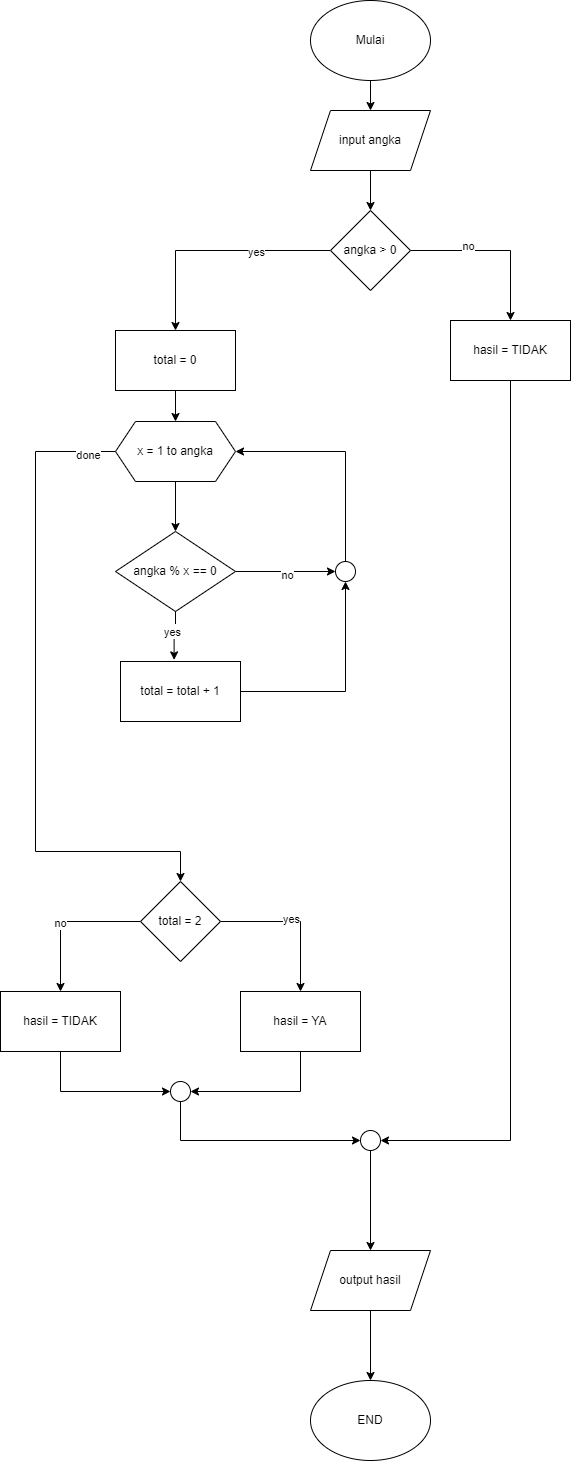

The diagram above was exported from draw.io. Its source (the exported page's mxGraphModel, read from the mxfile embedded in the PNG):
<mxGraphModel dx="1050" dy="522" grid="1" gridSize="10" guides="1" tooltips="1" connect="1" arrows="1" fold="1" page="1" pageScale="1" pageWidth="827" pageHeight="1169" math="0" shadow="0">
  <root>
    <mxCell id="0" />
    <mxCell id="1" parent="0" />
    <mxCell id="I6onYFFdhF99lP3Eoiec-17" style="edgeStyle=orthogonalEdgeStyle;rounded=0;orthogonalLoop=1;jettySize=auto;html=1;exitX=0.5;exitY=1;exitDx=0;exitDy=0;entryX=0.5;entryY=0;entryDx=0;entryDy=0;" edge="1" parent="1" source="I6onYFFdhF99lP3Eoiec-18" target="I6onYFFdhF99lP3Eoiec-20">
      <mxGeometry relative="1" as="geometry" />
    </mxCell>
    <mxCell id="I6onYFFdhF99lP3Eoiec-18" value="Mulai" style="ellipse;whiteSpace=wrap;html=1;" vertex="1" parent="1">
      <mxGeometry x="330" y="670" width="120" height="80" as="geometry" />
    </mxCell>
    <mxCell id="I6onYFFdhF99lP3Eoiec-83" style="edgeStyle=orthogonalEdgeStyle;rounded=0;orthogonalLoop=1;jettySize=auto;html=1;" edge="1" parent="1" source="I6onYFFdhF99lP3Eoiec-20" target="I6onYFFdhF99lP3Eoiec-82">
      <mxGeometry relative="1" as="geometry" />
    </mxCell>
    <mxCell id="I6onYFFdhF99lP3Eoiec-20" value="input angka" style="shape=parallelogram;perimeter=parallelogramPerimeter;whiteSpace=wrap;html=1;fixedSize=1;" vertex="1" parent="1">
      <mxGeometry x="330" y="780" width="120" height="60" as="geometry" />
    </mxCell>
    <mxCell id="I6onYFFdhF99lP3Eoiec-32" style="edgeStyle=orthogonalEdgeStyle;rounded=0;orthogonalLoop=1;jettySize=auto;html=1;entryX=0.5;entryY=0;entryDx=0;entryDy=0;" edge="1" parent="1" source="I6onYFFdhF99lP3Eoiec-25" target="I6onYFFdhF99lP3Eoiec-31">
      <mxGeometry relative="1" as="geometry" />
    </mxCell>
    <mxCell id="I6onYFFdhF99lP3Eoiec-25" value="total = 0" style="rounded=0;whiteSpace=wrap;html=1;" vertex="1" parent="1">
      <mxGeometry x="135" y="1000" width="120" height="60" as="geometry" />
    </mxCell>
    <mxCell id="I6onYFFdhF99lP3Eoiec-79" style="edgeStyle=orthogonalEdgeStyle;rounded=0;orthogonalLoop=1;jettySize=auto;html=1;entryX=1;entryY=0.5;entryDx=0;entryDy=0;exitX=0.5;exitY=1;exitDx=0;exitDy=0;" edge="1" parent="1" source="I6onYFFdhF99lP3Eoiec-27" target="I6onYFFdhF99lP3Eoiec-78">
      <mxGeometry relative="1" as="geometry" />
    </mxCell>
    <mxCell id="I6onYFFdhF99lP3Eoiec-27" value="hasil = YA" style="rounded=0;whiteSpace=wrap;html=1;" vertex="1" parent="1">
      <mxGeometry x="260" y="1661" width="120" height="60" as="geometry" />
    </mxCell>
    <mxCell id="I6onYFFdhF99lP3Eoiec-34" style="edgeStyle=orthogonalEdgeStyle;rounded=0;orthogonalLoop=1;jettySize=auto;html=1;entryX=0.5;entryY=0;entryDx=0;entryDy=0;" edge="1" parent="1" source="I6onYFFdhF99lP3Eoiec-31" target="I6onYFFdhF99lP3Eoiec-33">
      <mxGeometry relative="1" as="geometry" />
    </mxCell>
    <mxCell id="I6onYFFdhF99lP3Eoiec-66" style="edgeStyle=orthogonalEdgeStyle;rounded=0;orthogonalLoop=1;jettySize=auto;html=1;entryX=0.5;entryY=0;entryDx=0;entryDy=0;" edge="1" parent="1" source="I6onYFFdhF99lP3Eoiec-31" target="I6onYFFdhF99lP3Eoiec-39">
      <mxGeometry relative="1" as="geometry">
        <Array as="points">
          <mxPoint x="55" y="1121" />
          <mxPoint x="55" y="1521" />
          <mxPoint x="200" y="1521" />
        </Array>
      </mxGeometry>
    </mxCell>
    <mxCell id="I6onYFFdhF99lP3Eoiec-67" value="done" style="edgeLabel;html=1;align=center;verticalAlign=middle;resizable=0;points=[];" vertex="1" connectable="0" parent="I6onYFFdhF99lP3Eoiec-66">
      <mxGeometry x="-0.9151" y="3" relative="1" as="geometry">
        <mxPoint as="offset" />
      </mxGeometry>
    </mxCell>
    <mxCell id="I6onYFFdhF99lP3Eoiec-31" value="x = 1 to angka" style="rounded=0;whiteSpace=wrap;html=1;shape=hexagon;perimeter=hexagonPerimeter2;fixedSize=1;" vertex="1" parent="1">
      <mxGeometry x="135" y="1091" width="120" height="60" as="geometry" />
    </mxCell>
    <mxCell id="I6onYFFdhF99lP3Eoiec-68" style="edgeStyle=orthogonalEdgeStyle;rounded=0;orthogonalLoop=1;jettySize=auto;html=1;entryX=0;entryY=0.5;entryDx=0;entryDy=0;" edge="1" parent="1" source="I6onYFFdhF99lP3Eoiec-33" target="I6onYFFdhF99lP3Eoiec-72">
      <mxGeometry relative="1" as="geometry">
        <mxPoint x="320" y="1241" as="targetPoint" />
      </mxGeometry>
    </mxCell>
    <mxCell id="I6onYFFdhF99lP3Eoiec-71" value="no" style="edgeLabel;html=1;align=center;verticalAlign=middle;resizable=0;points=[];" vertex="1" connectable="0" parent="I6onYFFdhF99lP3Eoiec-68">
      <mxGeometry x="0.0261" y="-3" relative="1" as="geometry">
        <mxPoint as="offset" />
      </mxGeometry>
    </mxCell>
    <mxCell id="I6onYFFdhF99lP3Eoiec-33" value="angka % x == 0" style="whiteSpace=wrap;html=1;shape=rhombus;fixedSize=1;perimeter=rhombusPerimeter;" vertex="1" parent="1">
      <mxGeometry x="135" y="1201" width="120" height="80" as="geometry" />
    </mxCell>
    <mxCell id="I6onYFFdhF99lP3Eoiec-37" style="edgeStyle=orthogonalEdgeStyle;rounded=0;orthogonalLoop=1;jettySize=auto;html=1;entryX=0.5;entryY=1;entryDx=0;entryDy=0;" edge="1" parent="1" source="I6onYFFdhF99lP3Eoiec-35" target="I6onYFFdhF99lP3Eoiec-72">
      <mxGeometry relative="1" as="geometry">
        <Array as="points">
          <mxPoint x="365" y="1361" />
        </Array>
      </mxGeometry>
    </mxCell>
    <mxCell id="I6onYFFdhF99lP3Eoiec-35" value="total = total + 1" style="rounded=0;whiteSpace=wrap;html=1;" vertex="1" parent="1">
      <mxGeometry x="140" y="1331" width="120" height="60" as="geometry" />
    </mxCell>
    <mxCell id="I6onYFFdhF99lP3Eoiec-36" style="edgeStyle=orthogonalEdgeStyle;rounded=0;orthogonalLoop=1;jettySize=auto;html=1;entryX=0.447;entryY=-0.027;entryDx=0;entryDy=0;entryPerimeter=0;" edge="1" parent="1" source="I6onYFFdhF99lP3Eoiec-33" target="I6onYFFdhF99lP3Eoiec-35">
      <mxGeometry relative="1" as="geometry" />
    </mxCell>
    <mxCell id="I6onYFFdhF99lP3Eoiec-38" value="no" style="edgeLabel;html=1;align=center;verticalAlign=middle;resizable=0;points=[];" vertex="1" connectable="0" parent="I6onYFFdhF99lP3Eoiec-36">
      <mxGeometry x="-0.2607" y="-3" relative="1" as="geometry">
        <mxPoint as="offset" />
      </mxGeometry>
    </mxCell>
    <mxCell id="I6onYFFdhF99lP3Eoiec-70" value="yes" style="edgeLabel;html=1;align=center;verticalAlign=middle;resizable=0;points=[];" vertex="1" connectable="0" parent="I6onYFFdhF99lP3Eoiec-36">
      <mxGeometry x="-0.1804" y="-4" relative="1" as="geometry">
        <mxPoint as="offset" />
      </mxGeometry>
    </mxCell>
    <mxCell id="I6onYFFdhF99lP3Eoiec-74" style="edgeStyle=orthogonalEdgeStyle;rounded=0;orthogonalLoop=1;jettySize=auto;html=1;entryX=0.5;entryY=0;entryDx=0;entryDy=0;" edge="1" parent="1" source="I6onYFFdhF99lP3Eoiec-39" target="I6onYFFdhF99lP3Eoiec-44">
      <mxGeometry relative="1" as="geometry" />
    </mxCell>
    <mxCell id="I6onYFFdhF99lP3Eoiec-77" value="no" style="edgeLabel;html=1;align=center;verticalAlign=middle;resizable=0;points=[];" vertex="1" connectable="0" parent="I6onYFFdhF99lP3Eoiec-74">
      <mxGeometry x="0.0811" y="-1" relative="1" as="geometry">
        <mxPoint as="offset" />
      </mxGeometry>
    </mxCell>
    <mxCell id="I6onYFFdhF99lP3Eoiec-75" style="edgeStyle=orthogonalEdgeStyle;rounded=0;orthogonalLoop=1;jettySize=auto;html=1;entryX=0.5;entryY=0;entryDx=0;entryDy=0;" edge="1" parent="1" source="I6onYFFdhF99lP3Eoiec-39" target="I6onYFFdhF99lP3Eoiec-27">
      <mxGeometry relative="1" as="geometry" />
    </mxCell>
    <mxCell id="I6onYFFdhF99lP3Eoiec-76" value="yes" style="edgeLabel;html=1;align=center;verticalAlign=middle;resizable=0;points=[];" vertex="1" connectable="0" parent="I6onYFFdhF99lP3Eoiec-75">
      <mxGeometry x="-0.0613" y="3" relative="1" as="geometry">
        <mxPoint as="offset" />
      </mxGeometry>
    </mxCell>
    <mxCell id="I6onYFFdhF99lP3Eoiec-39" value="total = 2" style="rhombus;whiteSpace=wrap;html=1;" vertex="1" parent="1">
      <mxGeometry x="160" y="1551" width="80" height="80" as="geometry" />
    </mxCell>
    <mxCell id="I6onYFFdhF99lP3Eoiec-80" style="edgeStyle=orthogonalEdgeStyle;rounded=0;orthogonalLoop=1;jettySize=auto;html=1;entryX=0;entryY=0.5;entryDx=0;entryDy=0;exitX=0.5;exitY=1;exitDx=0;exitDy=0;" edge="1" parent="1" source="I6onYFFdhF99lP3Eoiec-44" target="I6onYFFdhF99lP3Eoiec-78">
      <mxGeometry relative="1" as="geometry" />
    </mxCell>
    <mxCell id="I6onYFFdhF99lP3Eoiec-44" value="hasil = TIDAK" style="rounded=0;whiteSpace=wrap;html=1;" vertex="1" parent="1">
      <mxGeometry x="20" y="1661" width="120" height="60" as="geometry" />
    </mxCell>
    <mxCell id="I6onYFFdhF99lP3Eoiec-51" style="edgeStyle=orthogonalEdgeStyle;rounded=0;orthogonalLoop=1;jettySize=auto;html=1;" edge="1" parent="1" source="I6onYFFdhF99lP3Eoiec-47" target="I6onYFFdhF99lP3Eoiec-50">
      <mxGeometry relative="1" as="geometry" />
    </mxCell>
    <mxCell id="I6onYFFdhF99lP3Eoiec-47" value="output hasil" style="shape=parallelogram;perimeter=parallelogramPerimeter;whiteSpace=wrap;html=1;fixedSize=1;" vertex="1" parent="1">
      <mxGeometry x="330" y="1920" width="120" height="60" as="geometry" />
    </mxCell>
    <mxCell id="I6onYFFdhF99lP3Eoiec-50" value="END" style="ellipse;whiteSpace=wrap;html=1;" vertex="1" parent="1">
      <mxGeometry x="330" y="2050" width="120" height="80" as="geometry" />
    </mxCell>
    <mxCell id="I6onYFFdhF99lP3Eoiec-73" style="edgeStyle=orthogonalEdgeStyle;rounded=0;orthogonalLoop=1;jettySize=auto;html=1;entryX=1;entryY=0.5;entryDx=0;entryDy=0;" edge="1" parent="1" source="I6onYFFdhF99lP3Eoiec-72" target="I6onYFFdhF99lP3Eoiec-31">
      <mxGeometry relative="1" as="geometry">
        <Array as="points">
          <mxPoint x="365" y="1121" />
        </Array>
      </mxGeometry>
    </mxCell>
    <mxCell id="I6onYFFdhF99lP3Eoiec-72" value="" style="ellipse;whiteSpace=wrap;html=1;aspect=fixed;" vertex="1" parent="1">
      <mxGeometry x="355" y="1231" width="20" height="20" as="geometry" />
    </mxCell>
    <mxCell id="I6onYFFdhF99lP3Eoiec-89" style="edgeStyle=orthogonalEdgeStyle;rounded=0;orthogonalLoop=1;jettySize=auto;html=1;entryX=0;entryY=0.5;entryDx=0;entryDy=0;" edge="1" parent="1" source="I6onYFFdhF99lP3Eoiec-78" target="I6onYFFdhF99lP3Eoiec-88">
      <mxGeometry relative="1" as="geometry">
        <Array as="points">
          <mxPoint x="200" y="1810" />
        </Array>
      </mxGeometry>
    </mxCell>
    <mxCell id="I6onYFFdhF99lP3Eoiec-78" value="" style="ellipse;whiteSpace=wrap;html=1;aspect=fixed;" vertex="1" parent="1">
      <mxGeometry x="190" y="1751" width="20" height="20" as="geometry" />
    </mxCell>
    <mxCell id="I6onYFFdhF99lP3Eoiec-85" style="edgeStyle=orthogonalEdgeStyle;rounded=0;orthogonalLoop=1;jettySize=auto;html=1;entryX=0.5;entryY=0;entryDx=0;entryDy=0;" edge="1" parent="1" source="I6onYFFdhF99lP3Eoiec-82" target="I6onYFFdhF99lP3Eoiec-25">
      <mxGeometry relative="1" as="geometry" />
    </mxCell>
    <mxCell id="I6onYFFdhF99lP3Eoiec-86" value="yes" style="edgeLabel;html=1;align=center;verticalAlign=middle;resizable=0;points=[];" vertex="1" connectable="0" parent="I6onYFFdhF99lP3Eoiec-85">
      <mxGeometry x="-0.3651" y="1" relative="1" as="geometry">
        <mxPoint as="offset" />
      </mxGeometry>
    </mxCell>
    <mxCell id="I6onYFFdhF99lP3Eoiec-91" style="edgeStyle=orthogonalEdgeStyle;rounded=0;orthogonalLoop=1;jettySize=auto;html=1;entryX=0.5;entryY=0;entryDx=0;entryDy=0;" edge="1" parent="1" source="I6onYFFdhF99lP3Eoiec-82" target="I6onYFFdhF99lP3Eoiec-90">
      <mxGeometry relative="1" as="geometry" />
    </mxCell>
    <mxCell id="I6onYFFdhF99lP3Eoiec-95" value="no&lt;div&gt;&lt;br&gt;&lt;/div&gt;" style="edgeLabel;html=1;align=center;verticalAlign=middle;resizable=0;points=[];" vertex="1" connectable="0" parent="I6onYFFdhF99lP3Eoiec-91">
      <mxGeometry x="-0.3318" y="-2" relative="1" as="geometry">
        <mxPoint as="offset" />
      </mxGeometry>
    </mxCell>
    <mxCell id="I6onYFFdhF99lP3Eoiec-82" value="angka &amp;gt; 0" style="rhombus;whiteSpace=wrap;html=1;" vertex="1" parent="1">
      <mxGeometry x="350" y="880" width="80" height="80" as="geometry" />
    </mxCell>
    <mxCell id="I6onYFFdhF99lP3Eoiec-93" style="edgeStyle=orthogonalEdgeStyle;rounded=0;orthogonalLoop=1;jettySize=auto;html=1;entryX=0.5;entryY=0;entryDx=0;entryDy=0;" edge="1" parent="1" source="I6onYFFdhF99lP3Eoiec-88" target="I6onYFFdhF99lP3Eoiec-47">
      <mxGeometry relative="1" as="geometry">
        <mxPoint x="390" y="1860" as="targetPoint" />
      </mxGeometry>
    </mxCell>
    <mxCell id="I6onYFFdhF99lP3Eoiec-88" value="" style="ellipse;whiteSpace=wrap;html=1;aspect=fixed;" vertex="1" parent="1">
      <mxGeometry x="380" y="1800" width="20" height="20" as="geometry" />
    </mxCell>
    <mxCell id="I6onYFFdhF99lP3Eoiec-92" style="edgeStyle=orthogonalEdgeStyle;rounded=0;orthogonalLoop=1;jettySize=auto;html=1;entryX=1;entryY=0.5;entryDx=0;entryDy=0;" edge="1" parent="1" source="I6onYFFdhF99lP3Eoiec-90" target="I6onYFFdhF99lP3Eoiec-88">
      <mxGeometry relative="1" as="geometry">
        <Array as="points">
          <mxPoint x="530" y="1810" />
        </Array>
      </mxGeometry>
    </mxCell>
    <mxCell id="I6onYFFdhF99lP3Eoiec-90" value="hasil = TIDAK" style="rounded=0;whiteSpace=wrap;html=1;" vertex="1" parent="1">
      <mxGeometry x="470" y="990" width="120" height="60" as="geometry" />
    </mxCell>
  </root>
</mxGraphModel>